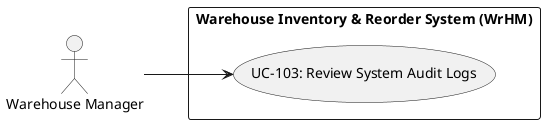

The diagram above was rendered by PlantUML. Its source (embedded in the PNG):
@startuml
left to right direction
actor "Warehouse Manager" as Warehouse_Manager
rectangle "Warehouse Inventory & Reorder System (WrHM)" {
  usecase "UC-103: Review System Audit Logs" as UC_103
}
Warehouse_Manager --> UC_103
@enduml